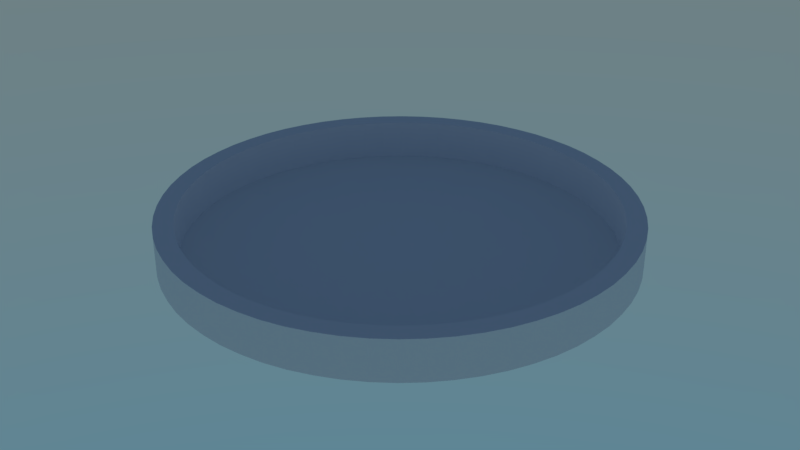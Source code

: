 # Source: petriBox.blend  (saved by Blender 2.79.0; exported with 4.5.12 LTS)
import bpy
from mathutils import Matrix  # noqa: F401  (used for matrix-valued properties, if any)

bpy.ops.wm.read_factory_settings(use_empty=True)
scene = bpy.context.scene
scene.name = 'Scene'

# ---- collections
col_collection_1 = bpy.data.collections.new('Collection 1'); scene.collection.children.link(col_collection_1)

# ---- world
world_world = bpy.data.worlds.new('World'); scene.world = world_world
world_world.use_nodes = True; world_world.node_tree.nodes.clear()
_N = world_world.node_tree.nodes; _L = world_world.node_tree.links
n0 = _N.new('ShaderNodeOutputWorld'); n0.name = 'World Output'; n0.location = (300, 300)
n1 = _N.new('ShaderNodeBackground'); n1.name = 'Background'; n1.location = (10, 300)
n2 = _N.new('ShaderNodeTexSky'); n2.name = 'Sky Texture'; n2.location = (-190, 300)
n2.sky_type = 'HOSEK_WILKIE'
n2.sun_elevation = 1.571
_L.new(n1.outputs[0], n0.inputs[0])
_L.new(n2.outputs[0], n1.inputs[0])
n0.is_active_output = True
world_world.color = (0.05088, 0.05088, 0.05088)
world_world.use_sun_shadow = False
world_world.sun_shadow_jitter_overblur = 0.0
world_world.cycles.sampling_method = 'MANUAL'

# ---- meshes
me_cylinder_002 = bpy.data.meshes.new('Cylinder.002')
me_cylinder_002.from_pydata([(0.0, 1.0, 0.0), (0.0, 1.0, 0.1913), (0.09802, 0.9952, 0.0), (0.09802, 0.9952, 0.1913), (0.1951, 0.9808, 0.0), (0.1951, 0.9808, 0.1913), (0.2903, 0.9569, 0.0), (0.2903, 0.9569, 0.1913), (0.3827, 0.9239, 0.0), (0.3827, 0.9239, 0.1913), (0.4714, 0.8819, 0.0), (0.4714, 0.8819, 0.1913), (0.5556, 0.8315, 0.0), (0.5556, 0.8315, 0.1913), (0.6344, 0.773, 0.0), (0.6344, 0.773, 0.1913), (0.7071, 0.7071, 0.0), (0.7071, 0.7071, 0.1913), (0.773, 0.6344, 0.0), (0.773, 0.6344, 0.1913), (0.8315, 0.5556, 0.0), (0.8315, 0.5556, 0.1913), (0.8819, 0.4714, 0.0), (0.8819, 0.4714, 0.1913), (0.9239, 0.3827, 0.0), (0.9239, 0.3827, 0.1913), (0.9569, 0.2903, 0.0), (0.9569, 0.2903, 0.1913), (0.9808, 0.1951, 0.0), (0.9808, 0.1951, 0.1913), (0.9952, 0.09802, 0.0), (0.9952, 0.09802, 0.1913), (1.0, -1.629e-07, 0.0), (1.0, -1.629e-07, 0.1913), (0.9952, -0.09802, 0.0), (0.9952, -0.09802, 0.1913), (0.9808, -0.1951, 0.0), (0.9808, -0.1951, 0.1913), (0.9569, -0.2903, 0.0), (0.9569, -0.2903, 0.1913), (0.9239, -0.3827, 0.0), (0.9239, -0.3827, 0.1913), (0.8819, -0.4714, 0.0), (0.8819, -0.4714, 0.1913), (0.8315, -0.5556, 0.0), (0.8315, -0.5556, 0.1913), (0.773, -0.6344, 0.0), (0.773, -0.6344, 0.1913), (0.7071, -0.7071, 0.0), (0.7071, -0.7071, 0.1913), (0.6344, -0.773, 0.0), (0.6344, -0.773, 0.1913), (0.5556, -0.8315, 0.0), (0.5556, -0.8315, 0.1913), (0.4714, -0.8819, 0.0), (0.4714, -0.8819, 0.1913), (0.3827, -0.9239, 0.0), (0.3827, -0.9239, 0.1913), (0.2903, -0.9569, 0.0), (0.2903, -0.9569, 0.1913), (0.1951, -0.9808, 0.0), (0.1951, -0.9808, 0.1913), (0.09802, -0.9952, 0.0), (0.09802, -0.9952, 0.1913), (-8.027e-07, -1.0, 0.0), (-8.027e-07, -1.0, 0.1913), (-0.09802, -0.9952, 0.0), (-0.09802, -0.9952, 0.1913), (-0.1951, -0.9808, 0.0), (-0.1951, -0.9808, 0.1913), (-0.2903, -0.9569, 0.0), (-0.2903, -0.9569, 0.1913), (-0.3827, -0.9239, 0.0), (-0.3827, -0.9239, 0.1913), (-0.4714, -0.8819, 0.0), (-0.4714, -0.8819, 0.1913), (-0.5556, -0.8315, 0.0), (-0.5556, -0.8315, 0.1913), (-0.6344, -0.773, 0.0), (-0.6344, -0.773, 0.1913), (-0.7071, -0.7071, 0.0), (-0.7071, -0.7071, 0.1913), (-0.773, -0.6344, 0.0), (-0.773, -0.6344, 0.1913), (-0.8315, -0.5556, 0.0), (-0.8315, -0.5556, 0.1913), (-0.8819, -0.4714, 0.0), (-0.8819, -0.4714, 0.1913), (-0.9239, -0.3827, 0.0), (-0.9239, -0.3827, 0.1913), (-0.9569, -0.2903, 0.0), (-0.9569, -0.2903, 0.1913), (-0.9808, -0.1951, 0.0), (-0.9808, -0.1951, 0.1913), (-0.9952, -0.09802, 0.0), (-0.9952, -0.09802, 0.1913), (-1.0, -4.649e-07, 0.0), (-1.0, -4.649e-07, 0.1913), (-0.9952, 0.09802, 0.0), (-0.9952, 0.09802, 0.1913), (-0.9808, 0.1951, 0.0), (-0.9808, 0.1951, 0.1913), (-0.9569, 0.2903, 0.0), (-0.9569, 0.2903, 0.1913), (-0.9239, 0.3827, 0.0), (-0.9239, 0.3827, 0.1913), (-0.8819, 0.4714, 0.0), (-0.8819, 0.4714, 0.1913), (-0.8315, 0.5556, 0.0), (-0.8315, 0.5556, 0.1913), (-0.773, 0.6344, 0.0), (-0.773, 0.6344, 0.1913), (-0.7071, 0.7071, 0.0), (-0.7071, 0.7071, 0.1913), (-0.6344, 0.773, 0.0), (-0.6344, 0.773, 0.1913), (-0.5556, 0.8315, 0.0), (-0.5556, 0.8315, 0.1913), (-0.4714, 0.8819, 0.0), (-0.4714, 0.8819, 0.1913), (-0.3827, 0.9239, 0.0), (-0.3827, 0.9239, 0.1913), (-0.2903, 0.9569, 0.0), (-0.2903, 0.9569, 0.1913), (-0.1951, 0.9808, 0.0), (-0.1951, 0.9808, 0.1913), (-0.09802, 0.9952, 0.0), (-0.09802, 0.9952, 0.1913), (5.851e-08, 1.092, 0.0), (5.851e-08, 1.092, 0.1913), (0.107, 1.086, 0.0), (0.107, 1.086, 0.1913), (0.213, 1.071, 0.0), (0.213, 1.071, 0.1913), (0.3169, 1.045, 0.0), (0.3169, 1.045, 0.1913), (0.4177, 1.008, 0.0), (0.4177, 1.008, 0.1913), (0.5146, 0.9627, 0.0), (0.5146, 0.9627, 0.1913), (0.6064, 0.9076, 0.0), (0.6064, 0.9076, 0.1913), (0.6925, 0.8438, 0.0), (0.6925, 0.8438, 0.1913), (0.7719, 0.7719, 0.0), (0.7719, 0.7719, 0.1913), (0.8438, 0.6925, 0.0), (0.8438, 0.6925, 0.1913), (0.9076, 0.6064, 0.0), (0.9076, 0.6064, 0.1913), (0.9627, 0.5146, 0.0), (0.9627, 0.5146, 0.1913), (1.008, 0.4177, 0.0), (1.008, 0.4177, 0.1913), (1.045, 0.3169, 0.0), (1.045, 0.3169, 0.1913), (1.071, 0.213, 0.0), (1.071, 0.213, 0.1913), (1.086, 0.107, 0.0), (1.086, 0.107, 0.1913), (1.092, -1.554e-07, 0.0), (1.092, -1.554e-07, 0.1913), (1.086, -0.107, 0.0), (1.086, -0.107, 0.1913), (1.071, -0.213, 0.0), (1.071, -0.213, 0.1913), (1.045, -0.3169, 0.0), (1.045, -0.3169, 0.1913), (1.008, -0.4177, 0.0), (1.008, -0.4177, 0.1913), (0.9627, -0.5146, 0.0), (0.9627, -0.5146, 0.1913), (0.9076, -0.6064, 0.0), (0.9076, -0.6064, 0.1913), (0.8438, -0.6925, 0.0), (0.8438, -0.6925, 0.1913), (0.7719, -0.7719, 0.0), (0.7719, -0.7719, 0.1913), (0.6925, -0.8438, 0.0), (0.6925, -0.8438, 0.1913), (0.6064, -0.9076, 0.0), (0.6064, -0.9076, 0.1913), (0.5146, -0.9627, 0.0), (0.5146, -0.9627, 0.1913), (0.4177, -1.008, 0.0), (0.4177, -1.008, 0.1913), (0.3169, -1.045, 0.0), (0.3169, -1.045, 0.1913), (0.213, -1.071, 0.0), (0.213, -1.071, 0.1913), (0.107, -1.086, 0.0), (0.107, -1.086, 0.1913), (-8.177e-07, -1.092, 0.0), (-8.177e-07, -1.092, 0.1913), (-0.107, -1.086, 0.0), (-0.107, -1.086, 0.1913), (-0.213, -1.071, 0.0), (-0.213, -1.071, 0.1913), (-0.3169, -1.045, 0.0), (-0.3169, -1.045, 0.1913), (-0.4177, -1.008, 0.0), (-0.4177, -1.008, 0.1913), (-0.5146, -0.9627, 0.0), (-0.5146, -0.9627, 0.1913), (-0.6064, -0.9076, 0.0), (-0.6064, -0.9076, 0.1913), (-0.6925, -0.8438, 0.0), (-0.6925, -0.8438, 0.1913), (-0.7719, -0.7719, 0.0), (-0.7719, -0.7719, 0.1913), (-0.8438, -0.6925, 0.0), (-0.8438, -0.6925, 0.1913), (-0.9076, -0.6064, 0.0), (-0.9076, -0.6064, 0.1913), (-0.9627, -0.5146, 0.0), (-0.9627, -0.5146, 0.1913), (-1.008, -0.4177, 0.0), (-1.008, -0.4177, 0.1913), (-1.045, -0.3169, 0.0), (-1.045, -0.3169, 0.1913), (-1.071, -0.213, 0.0), (-1.071, -0.213, 0.1913), (-1.086, -0.107, 0.0), (-1.086, -0.107, 0.1913), (-1.092, -4.851e-07, 0.0), (-1.092, -4.851e-07, 0.1913), (-1.086, 0.107, 0.0), (-1.086, 0.107, 0.1913), (-1.071, 0.213, 0.0), (-1.071, 0.213, 0.1913), (-1.045, 0.3169, 0.0), (-1.045, 0.3169, 0.1913), (-1.008, 0.4177, 0.0), (-1.008, 0.4177, 0.1913), (-0.9627, 0.5146, 0.0), (-0.9627, 0.5146, 0.1913), (-0.9076, 0.6064, 0.0), (-0.9076, 0.6064, 0.1913), (-0.8438, 0.6925, 0.0), (-0.8438, 0.6925, 0.1913), (-0.7719, 0.7719, 0.0), (-0.7719, 0.7719, 0.1913), (-0.6925, 0.8438, 0.0), (-0.6925, 0.8438, 0.1913), (-0.6064, 0.9076, 0.0), (-0.6064, 0.9076, 0.1913), (-0.5146, 0.9627, 0.0), (-0.5146, 0.9627, 0.1913), (-0.4177, 1.008, 0.0), (-0.4177, 1.008, 0.1913), (-0.3169, 1.045, 0.0), (-0.3169, 1.045, 0.1913), (-0.213, 1.071, 0.0), (-0.213, 1.071, 0.1913), (-0.107, 1.086, 0.0), (-0.107, 1.086, 0.1913)], [], [(0, 2, 3, 1), (2, 4, 5, 3), (4, 6, 7, 5), (6, 8, 9, 7), (8, 10, 11, 9), (10, 12, 13, 11), (12, 14, 15, 13), (14, 16, 17, 15), (16, 18, 19, 17), (18, 20, 21, 19), (20, 22, 23, 21), (22, 24, 25, 23), (24, 26, 27, 25), (26, 28, 29, 27), (28, 30, 31, 29), (30, 32, 33, 31), (32, 34, 35, 33), (34, 36, 37, 35), (36, 38, 39, 37), (38, 40, 41, 39), (40, 42, 43, 41), (42, 44, 45, 43), (44, 46, 47, 45), (46, 48, 49, 47), (48, 50, 51, 49), (50, 52, 53, 51), (52, 54, 55, 53), (54, 56, 57, 55), (56, 58, 59, 57), (58, 60, 61, 59), (60, 62, 63, 61), (62, 64, 65, 63), (64, 66, 67, 65), (66, 68, 69, 67), (68, 70, 71, 69), (70, 72, 73, 71), (72, 74, 75, 73), (74, 76, 77, 75), (76, 78, 79, 77), (78, 80, 81, 79), (80, 82, 83, 81), (82, 84, 85, 83), (84, 86, 87, 85), (86, 88, 89, 87), (88, 90, 91, 89), (90, 92, 93, 91), (92, 94, 95, 93), (94, 96, 97, 95), (96, 98, 99, 97), (98, 100, 101, 99), (100, 102, 103, 101), (102, 104, 105, 103), (104, 106, 107, 105), (106, 108, 109, 107), (108, 110, 111, 109), (110, 112, 113, 111), (112, 114, 115, 113), (114, 116, 117, 115), (116, 118, 119, 117), (118, 120, 121, 119), (120, 122, 123, 121), (122, 124, 125, 123), (124, 126, 127, 125), (126, 0, 1, 127), (128, 129, 131, 130), (130, 131, 133, 132), (132, 133, 135, 134), (134, 135, 137, 136), (136, 137, 139, 138), (138, 139, 141, 140), (140, 141, 143, 142), (142, 143, 145, 144), (144, 145, 147, 146), (146, 147, 149, 148), (148, 149, 151, 150), (150, 151, 153, 152), (152, 153, 155, 154), (154, 155, 157, 156), (156, 157, 159, 158), (158, 159, 161, 160), (160, 161, 163, 162), (162, 163, 165, 164), (164, 165, 167, 166), (166, 167, 169, 168), (168, 169, 171, 170), (170, 171, 173, 172), (172, 173, 175, 174), (174, 175, 177, 176), (176, 177, 179, 178), (178, 179, 181, 180), (180, 181, 183, 182), (182, 183, 185, 184), (184, 185, 187, 186), (186, 187, 189, 188), (188, 189, 191, 190), (190, 191, 193, 192), (192, 193, 195, 194), (194, 195, 197, 196), (196, 197, 199, 198), (198, 199, 201, 200), (200, 201, 203, 202), (202, 203, 205, 204), (204, 205, 207, 206), (206, 207, 209, 208), (208, 209, 211, 210), (210, 211, 213, 212), (212, 213, 215, 214), (214, 215, 217, 216), (216, 217, 219, 218), (218, 219, 221, 220), (220, 221, 223, 222), (222, 223, 225, 224), (224, 225, 227, 226), (226, 227, 229, 228), (228, 229, 231, 230), (230, 231, 233, 232), (232, 233, 235, 234), (234, 235, 237, 236), (236, 237, 239, 238), (238, 239, 241, 240), (240, 241, 243, 242), (242, 243, 245, 244), (244, 245, 247, 246), (246, 247, 249, 248), (248, 249, 251, 250), (250, 251, 253, 252), (252, 253, 255, 254), (254, 255, 129, 128), (69, 71, 199, 197), (35, 37, 165, 163), (1, 3, 131, 129), (106, 104, 232, 234), (72, 70, 198, 200), (38, 36, 164, 166), (105, 107, 235, 233), (4, 2, 130, 132), (71, 73, 201, 199), (37, 39, 167, 165), (3, 5, 133, 131), (108, 106, 234, 236), (74, 72, 200, 202), (40, 38, 166, 168), (107, 109, 237, 235), (6, 4, 132, 134), (73, 75, 203, 201), (39, 41, 169, 167), (5, 7, 135, 133), (110, 108, 236, 238), (76, 74, 202, 204), (42, 40, 168, 170), (109, 111, 239, 237), (8, 6, 134, 136), (75, 77, 205, 203), (41, 43, 171, 169), (7, 9, 137, 135), (112, 110, 238, 240), (78, 76, 204, 206), (44, 42, 170, 172), (111, 113, 241, 239), (10, 8, 136, 138), (77, 79, 207, 205), (43, 45, 173, 171), (9, 11, 139, 137), (114, 112, 240, 242), (80, 78, 206, 208), (46, 44, 172, 174), (113, 115, 243, 241), (12, 10, 138, 140), (79, 81, 209, 207), (45, 47, 175, 173), (11, 13, 141, 139), (116, 114, 242, 244), (82, 80, 208, 210), (48, 46, 174, 176), (115, 117, 245, 243), (14, 12, 140, 142), (81, 83, 211, 209), (47, 49, 177, 175), (13, 15, 143, 141), (118, 116, 244, 246), (84, 82, 210, 212), (50, 48, 176, 178), (117, 119, 247, 245), (16, 14, 142, 144), (83, 85, 213, 211), (49, 51, 179, 177), (15, 17, 145, 143), (120, 118, 246, 248), (86, 84, 212, 214), (52, 50, 178, 180), (119, 121, 249, 247), (18, 16, 144, 146), (85, 87, 215, 213), (51, 53, 181, 179), (17, 19, 147, 145), (122, 120, 248, 250), (88, 86, 214, 216), (54, 52, 180, 182), (121, 123, 251, 249), (20, 18, 146, 148), (87, 89, 217, 215), (53, 55, 183, 181), (19, 21, 149, 147), (124, 122, 250, 252), (90, 88, 216, 218), (56, 54, 182, 184), (123, 125, 253, 251), (22, 20, 148, 150), (89, 91, 219, 217), (55, 57, 185, 183), (21, 23, 151, 149), (126, 124, 252, 254), (92, 90, 218, 220), (58, 56, 184, 186), (125, 127, 255, 253), (24, 22, 150, 152), (91, 93, 221, 219), (57, 59, 187, 185), (23, 25, 153, 151), (0, 126, 254, 128), (94, 92, 220, 222), (60, 58, 186, 188), (127, 1, 129, 255), (26, 24, 152, 154), (93, 95, 223, 221), (59, 61, 189, 187), (25, 27, 155, 153), (96, 94, 222, 224), (62, 60, 188, 190), (28, 26, 154, 156), (95, 97, 225, 223), (61, 63, 191, 189), (27, 29, 157, 155), (98, 96, 224, 226), (64, 62, 190, 192), (30, 28, 156, 158), (97, 99, 227, 225), (63, 65, 193, 191), (29, 31, 159, 157), (100, 98, 226, 228), (66, 64, 192, 194), (32, 30, 158, 160), (99, 101, 229, 227), (65, 67, 195, 193), (31, 33, 161, 159), (102, 100, 228, 230), (68, 66, 194, 196), (34, 32, 160, 162), (101, 103, 231, 229), (67, 69, 197, 195), (33, 35, 163, 161), (104, 102, 230, 232), (2, 0, 128, 130), (70, 68, 196, 198), (36, 34, 162, 164), (103, 105, 233, 231)])
me_cylinder_002.use_remesh_preserve_volume = False
me_cylinder_002.use_remesh_preserve_attributes = False
me_cylinder_002.use_mirror_vertex_groups = False
me_cylinder_002.update()
me_cylinder = bpy.data.meshes.new('Cylinder')
me_cylinder.from_pydata([(0.0, 0.0, 0.0), (0.0, 1.0, 0.0), (0.09802, 0.9952, 0.0), (0.1951, 0.9808, 0.0), (0.2903, 0.9569, 0.0), (0.3827, 0.9239, 0.0), (0.4714, 0.8819, 0.0), (0.5556, 0.8315, 0.0), (0.6344, 0.773, 0.0), (0.7071, 0.7071, 0.0), (0.773, 0.6344, 0.0), (0.8315, 0.5556, 0.0), (0.8819, 0.4714, 0.0), (0.9239, 0.3827, 0.0), (0.9569, 0.2903, 0.0), (0.9808, 0.1951, 0.0), (0.9952, 0.09802, 0.0), (1.0, -1.629e-07, 0.0), (0.9952, -0.09802, 0.0), (0.9808, -0.1951, 0.0), (0.9569, -0.2903, 0.0), (0.9239, -0.3827, 0.0), (0.8819, -0.4714, 0.0), (0.8315, -0.5556, 0.0), (0.773, -0.6344, 0.0), (0.7071, -0.7071, 0.0), (0.6344, -0.773, 0.0), (0.5556, -0.8315, 0.0), (0.4714, -0.8819, 0.0), (0.3827, -0.9239, 0.0), (0.2903, -0.9569, 0.0), (0.1951, -0.9808, 0.0), (0.09802, -0.9952, 0.0), (-8.027e-07, -1.0, 0.0), (-0.09802, -0.9952, 0.0), (-0.1951, -0.9808, 0.0), (-0.2903, -0.9569, 0.0), (-0.3827, -0.9239, 0.0), (-0.4714, -0.8819, 0.0), (-0.5556, -0.8315, 0.0), (-0.6344, -0.773, 0.0), (-0.7071, -0.7071, 0.0), (-0.773, -0.6344, 0.0), (-0.8315, -0.5556, 0.0), (-0.8819, -0.4714, 0.0), (-0.9239, -0.3827, 0.0), (-0.9569, -0.2903, 0.0), (-0.9808, -0.1951, 0.0), (-0.9952, -0.09802, 0.0), (-1.0, -4.649e-07, 0.0), (-0.9952, 0.09802, 0.0), (-0.9808, 0.1951, 0.0), (-0.9569, 0.2903, 0.0), (-0.9239, 0.3827, 0.0), (-0.8819, 0.4714, 0.0), (-0.8315, 0.5556, 0.0), (-0.773, 0.6344, 0.0), (-0.7071, 0.7071, 0.0), (-0.6344, 0.773, 0.0), (-0.5556, 0.8315, 0.0), (-0.4714, 0.8819, 0.0), (-0.3827, 0.9239, 0.0), (-0.2903, 0.9569, 0.0), (-0.1951, 0.9808, 0.0), (-0.09802, 0.9952, 0.0)], [], [(0, 2, 1), (0, 3, 2), (0, 4, 3), (0, 5, 4), (0, 6, 5), (0, 7, 6), (0, 8, 7), (0, 9, 8), (0, 10, 9), (0, 11, 10), (0, 12, 11), (0, 13, 12), (0, 14, 13), (0, 15, 14), (0, 16, 15), (0, 17, 16), (0, 18, 17), (0, 19, 18), (0, 20, 19), (0, 21, 20), (0, 22, 21), (0, 23, 22), (0, 24, 23), (0, 25, 24), (0, 26, 25), (0, 27, 26), (0, 28, 27), (0, 29, 28), (0, 30, 29), (0, 31, 30), (0, 32, 31), (0, 33, 32), (0, 34, 33), (0, 35, 34), (0, 36, 35), (0, 37, 36), (0, 38, 37), (0, 39, 38), (0, 40, 39), (0, 41, 40), (0, 42, 41), (0, 43, 42), (0, 44, 43), (0, 45, 44), (0, 46, 45), (0, 47, 46), (0, 48, 47), (0, 49, 48), (0, 50, 49), (0, 51, 50), (0, 52, 51), (0, 53, 52), (0, 54, 53), (0, 55, 54), (0, 56, 55), (0, 57, 56), (0, 58, 57), (0, 59, 58), (0, 60, 59), (0, 61, 60), (0, 62, 61), (0, 63, 62), (0, 64, 63), (0, 1, 64)])
_uv = me_cylinder.uv_layers.new(name='UVMap')
_uv.uv.foreach_set('vector', [0.5, 0.5, 0.4265, 0.004815, 0.4754, 0.0, 0.5, 0.5, 0.3784, 0.0144, 0.4265, 0.004815, 0.5, 0.5, 0.3314, 0.02866, 0.3784, 0.0144, 0.5, 0.5, 0.286, 0.04746, 0.3314, 0.02866, 0.5, 0.5, 0.2426, 0.07062, 0.286, 0.04746, 0.5, 0.5, 0.2018, 0.09791, 0.2426, 0.07062, 0.5, 0.5, 0.1638, 0.1291, 0.2018, 0.09791, 0.5, 0.5, 0.1291, 0.1638, 0.1638, 0.1291, 0.5, 0.5, 0.09791, 0.2018, 0.1291, 0.1638, 0.5, 0.5, 0.07062, 0.2426, 0.09791, 0.2018, 0.5, 0.5, 0.04746, 0.286, 0.07062, 0.2426, 0.5, 0.5, 0.02866, 0.3314, 0.04746, 0.286, 0.5, 0.5, 0.0144, 0.3784, 0.02866, 0.3314, 0.5, 0.5, 0.004815, 0.4265, 0.0144, 0.3784, 0.5, 0.5, 0.0, 0.4754, 0.004815, 0.4265, 0.5, 0.5, 0.0, 0.5246, 0.0, 0.4754, 0.5, 0.5, 0.004815, 0.5735, 0.0, 0.5246, 0.5, 0.5, 0.0144, 0.6216, 0.004815, 0.5735, 0.5, 0.5, 0.02866, 0.6686, 0.0144, 0.6216, 0.5, 0.5, 0.04746, 0.714, 0.02866, 0.6686, 0.5, 0.5, 0.07062, 0.7574, 0.04746, 0.714, 0.5, 0.5, 0.09791, 0.7982, 0.07062, 0.7574, 0.5, 0.5, 0.1291, 0.8362, 0.09791, 0.7982, 0.5, 0.5, 0.1638, 0.8709, 0.1291, 0.8362, 0.5, 0.5, 0.2018, 0.9021, 0.1638, 0.8709, 0.5, 0.5, 0.2426, 0.9294, 0.2018, 0.9021, 0.5, 0.5, 0.286, 0.9525, 0.2426, 0.9294, 0.5, 0.5, 0.3314, 0.9713, 0.286, 0.9525, 0.5, 0.5, 0.3784, 0.9856, 0.3314, 0.9713, 0.5, 0.5, 0.4265, 0.9952, 0.3784, 0.9856, 0.5, 0.5, 0.4754, 1.0, 0.4265, 0.9952, 0.5, 0.5, 0.5246, 1.0, 0.4754, 1.0, 0.5, 0.5, 0.5735, 0.9952, 0.5246, 1.0, 0.5, 0.5, 0.6216, 0.9856, 0.5735, 0.9952, 0.5, 0.5, 0.6686, 0.9713, 0.6216, 0.9856, 0.5, 0.5, 0.714, 0.9525, 0.6686, 0.9713, 0.5, 0.5, 0.7574, 0.9294, 0.714, 0.9525, 0.5, 0.5, 0.7982, 0.9021, 0.7574, 0.9294, 0.5, 0.5, 0.8362, 0.8709, 0.7982, 0.9021, 0.5, 0.5, 0.8709, 0.8362, 0.8362, 0.8709, 0.5, 0.5, 0.9021, 0.7982, 0.8709, 0.8362, 0.5, 0.5, 0.9294, 0.7574, 0.9021, 0.7982, 0.5, 0.5, 0.9525, 0.714, 0.9294, 0.7574, 0.5, 0.5, 0.9713, 0.6686, 0.9525, 0.714, 0.5, 0.5, 0.9856, 0.6216, 0.9713, 0.6686, 0.5, 0.5, 0.9952, 0.5735, 0.9856, 0.6216, 0.5, 0.5, 1.0, 0.5246, 0.9952, 0.5735, 0.5, 0.5, 1.0, 0.4754, 1.0, 0.5246, 0.5, 0.5, 0.9952, 0.4265, 1.0, 0.4754, 0.5, 0.5, 0.9856, 0.3784, 0.9952, 0.4265, 0.5, 0.5, 0.9713, 0.3314, 0.9856, 0.3784, 0.5, 0.5, 0.9525, 0.286, 0.9713, 0.3314, 0.5, 0.5, 0.9294, 0.2426, 0.9525, 0.286, 0.5, 0.5, 0.9021, 0.2018, 0.9294, 0.2426, 0.5, 0.5, 0.8709, 0.1638, 0.9021, 0.2018, 0.5, 0.5, 0.8362, 0.1291, 0.8709, 0.1638, 0.5, 0.5, 0.7982, 0.09791, 0.8362, 0.1291, 0.5, 0.5, 0.7574, 0.07062, 0.7982, 0.09791, 0.5, 0.5, 0.714, 0.04746, 0.7574, 0.07062, 0.5, 0.5, 0.6686, 0.02866, 0.714, 0.04746, 0.5, 0.5, 0.6216, 0.0144, 0.6686, 0.02866, 0.5, 0.5, 0.5735, 0.004816, 0.6216, 0.0144, 0.5, 0.5, 0.5246, 8.951e-08, 0.5735, 0.004816, 0.5, 0.5, 0.4754, 0.0, 0.5246, 8.951e-08])
me_cylinder.use_remesh_preserve_volume = False
me_cylinder.use_remesh_preserve_attributes = False
me_cylinder.use_mirror_vertex_groups = False
me_cylinder.update()

# ---- objects
ob_border = bpy.data.objects.new('Border', me_cylinder_002)
ob_ground = bpy.data.objects.new('Ground', me_cylinder)

# ---- transforms, parenting, visibility, modifiers, constraints
ob_border.location = (0.0, 0.0, 0.0)
ob_border.lineart.crease_threshold = 0.0
ob_ground.location = (0.0, 0.0, 0.0)
ob_ground.lineart.crease_threshold = 0.0

# ---- collection membership
col_collection_1.objects.link(ob_border)
col_collection_1.objects.link(ob_ground)

# ---- scene / render settings (as saved in the file)
scene.frame_start = 1; scene.frame_end = 250; scene.frame_set(1)
scene.render.engine = 'CYCLES'
scene.render.resolution_percentage = 50
scene.render.dither_intensity = 0.0
scene.cycles.use_denoising = False
scene.cycles.samples = 128
scene.cycles.sampling_pattern = 'TABULATED_SOBOL'
scene.cycles.use_adaptive_sampling = False
scene.cycles.use_light_tree = False
scene.cycles.blur_glossy = 0.0
scene.cycles.max_bounces = 6
scene.cycles.transmission_bounces = 4
scene.cycles.sample_clamp_indirect = 0.0
scene.view_settings.view_transform = 'Filmic'
bpy.context.view_layer.update()

# ---- added for rendering (the .blend has no active camera): camera
cam_auto = bpy.data.cameras.new('AutoCamera')
cam_auto.lens = 50.0
cam_auto.sensor_width = 36.0
cam_auto.clip_end = 1000.0
ob_auto_camera = bpy.data.objects.new('AutoCamera', cam_auto)
scene.collection.objects.link(ob_auto_camera)
ob_auto_camera.location = (2.86203, -3.43444, 2.38528)
ob_auto_camera.rotation_euler = (1.09748, -7.21219e-08, 0.694738)
scene.camera = ob_auto_camera
bpy.context.view_layer.update()
